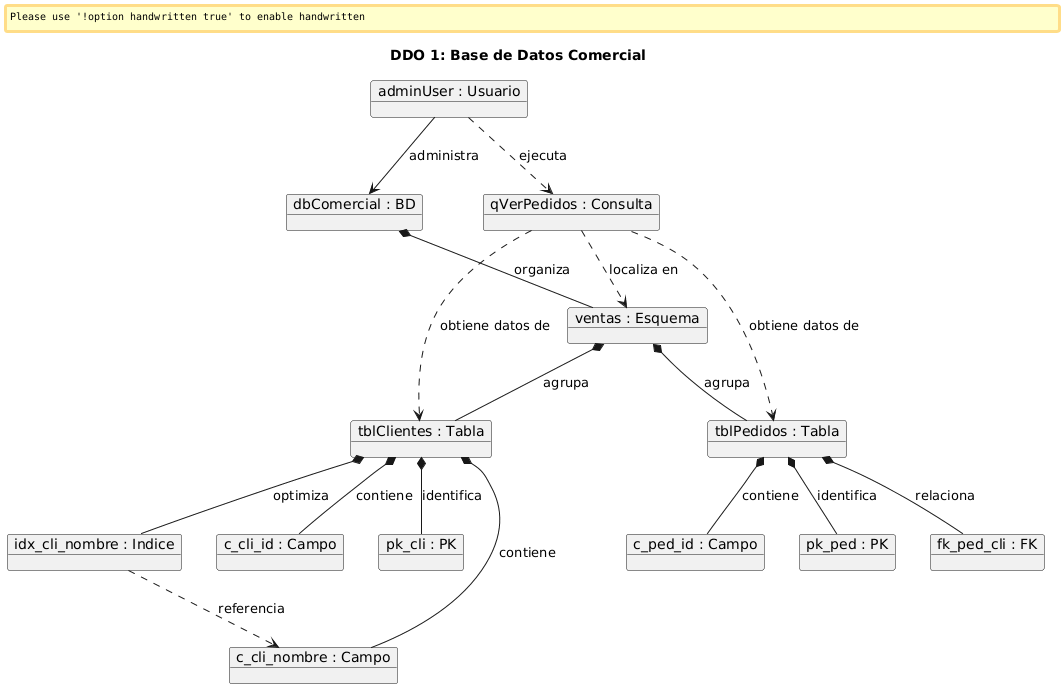

The diagram above was rendered by PlantUML. Its source (embedded in the PNG):
@startuml
title "DDO 1: Base de Datos Comercial"
skinparam classAttributeIconSize 0
skinparam handwritten false
hide methods

object "adminUser : Usuario" as admin
object "dbComercial : BD" as bd
object "ventas : Esquema" as esq
object "tblClientes : Tabla" as tCli
object "tblPedidos : Tabla" as tPed
object "qVerPedidos : Consulta" as q
object "pk_cli : PK" as pkCli
object "pk_ped : PK" as pkPed
object "fk_ped_cli : FK" as fkPed
object "idx_cli_nombre : Indice" as idx
object "c_cli_id : Campo" as c1
object "c_cli_nombre : Campo" as c2
object "c_ped_id : Campo" as c3

admin --> bd : administra
admin ..> q : ejecuta

bd *-- esq : organiza
esq *-- tCli : agrupa
esq *-- tPed : agrupa

q ..> esq : localiza en
q ..> tCli : obtiene datos de
q ..> tPed : obtiene datos de

tCli *-- pkCli : identifica
tCli *-- idx : optimiza
tCli *-- c1 : contiene
tCli *-- c2 : contiene

tPed *-- pkPed : identifica
tPed *-- fkPed : relaciona
tPed *-- c3 : contiene

idx ..> c2 : referencia
@enduml